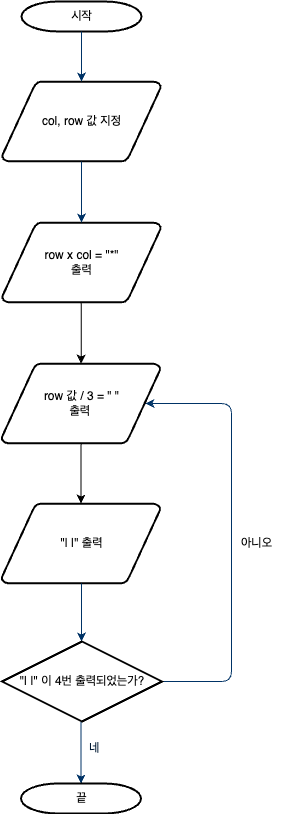

The diagram above was exported from draw.io. Its source (the exported page's mxGraphModel, read from the mxfile embedded in the PNG):
<mxGraphModel dx="1553" dy="1028" grid="1" gridSize="10" guides="1" tooltips="1" connect="1" arrows="1" fold="1" page="1" pageScale="1" pageWidth="1169" pageHeight="827" background="none" math="0" shadow="0">
  <root>
    <mxCell id="0" />
    <mxCell id="1" parent="0" />
    <mxCell id="2" value="시작" style="shape=mxgraph.flowchart.terminator;strokeWidth=2;gradientColor=none;gradientDirection=north;fontStyle=0;html=1;" parent="1" vertex="1">
      <mxGeometry x="260" y="8" width="120" height="30" as="geometry" />
    </mxCell>
    <mxCell id="3" value="col, row 값 지정" style="shape=mxgraph.flowchart.data;strokeWidth=2;gradientColor=none;gradientDirection=north;fontStyle=0;html=1;" parent="1" vertex="1">
      <mxGeometry x="240.5" y="88" width="159" height="80" as="geometry" />
    </mxCell>
    <mxCell id="4" value="row 값 / 3 = &quot; &quot;&lt;br&gt;출력&amp;nbsp;" style="shape=mxgraph.flowchart.data;strokeWidth=2;gradientColor=none;gradientDirection=north;fontStyle=0;html=1;" parent="1" vertex="1">
      <mxGeometry x="240" y="370" width="159" height="80" as="geometry" />
    </mxCell>
    <mxCell id="5" value="row x col = &quot;*&quot;&lt;br&gt;출력" style="shape=mxgraph.flowchart.data;strokeWidth=2;gradientColor=none;gradientDirection=north;fontStyle=0;html=1;" parent="1" vertex="1">
      <mxGeometry x="240.5" y="229" width="159" height="80" as="geometry" />
    </mxCell>
    <mxCell id="7" style="fontStyle=1;strokeColor=#003366;strokeWidth=1;html=1;" parent="1" source="2" target="3" edge="1">
      <mxGeometry relative="1" as="geometry" />
    </mxCell>
    <mxCell id="8" style="fontStyle=1;strokeColor=#003366;strokeWidth=1;html=1;" parent="1" source="3" target="5" edge="1">
      <mxGeometry relative="1" as="geometry" />
    </mxCell>
    <mxCell id="13" value="&quot;| |&quot; 출력" style="shape=mxgraph.flowchart.data;strokeWidth=2;gradientColor=none;gradientDirection=north;fontStyle=0;html=1;" parent="1" vertex="1">
      <mxGeometry x="240" y="510" width="159" height="80" as="geometry" />
    </mxCell>
    <mxCell id="17" value="" style="edgeStyle=elbowEdgeStyle;elbow=horizontal;fontStyle=1;strokeColor=#003366;strokeWidth=1;html=1;" parent="1" source="13" target="3SwWvo4trUi_gPUbJgSL-59" edge="1">
      <mxGeometry width="100" height="100" as="geometry">
        <mxPoint x="320" y="548" as="sourcePoint" />
        <mxPoint x="100" y="-52" as="targetPoint" />
        <Array as="points">
          <mxPoint x="320" y="608" />
        </Array>
      </mxGeometry>
    </mxCell>
    <mxCell id="19" value="" style="edgeStyle=elbowEdgeStyle;elbow=horizontal;fontStyle=1;strokeColor=#003366;strokeWidth=1;html=1;entryX=0.905;entryY=0.5;entryDx=0;entryDy=0;entryPerimeter=0;" parent="1" source="3SwWvo4trUi_gPUbJgSL-59" target="4" edge="1">
      <mxGeometry width="100" height="100" as="geometry">
        <mxPoint y="48" as="sourcePoint" />
        <mxPoint x="100" y="-52" as="targetPoint" />
        <Array as="points">
          <mxPoint x="470" y="538" />
        </Array>
      </mxGeometry>
    </mxCell>
    <mxCell id="30" value="" style="edgeStyle=elbowEdgeStyle;elbow=horizontal;fontStyle=1;strokeColor=#003366;strokeWidth=1;html=1;" parent="1" source="3SwWvo4trUi_gPUbJgSL-59" target="40" edge="1">
      <mxGeometry width="100" height="100" as="geometry">
        <mxPoint x="321" y="748" as="sourcePoint" />
        <mxPoint x="321" y="790.5" as="targetPoint" />
      </mxGeometry>
    </mxCell>
    <mxCell id="40" value="끝" style="shape=mxgraph.flowchart.terminator;strokeWidth=2;gradientColor=none;gradientDirection=north;fontStyle=0;html=1;" parent="1" vertex="1">
      <mxGeometry x="259.5" y="790" width="120" height="30" as="geometry" />
    </mxCell>
    <mxCell id="47" value="네" style="text;fontColor=#001933;fontStyle=0;html=1;strokeColor=none;gradientColor=none;fillColor=none;strokeWidth=2;" parent="1" vertex="1">
      <mxGeometry x="326" y="741" width="20" height="30" as="geometry" />
    </mxCell>
    <mxCell id="3SwWvo4trUi_gPUbJgSL-59" value="&quot;| |&quot; 이 4번 출력되었는가?" style="strokeWidth=2;html=1;shape=mxgraph.flowchart.decision;whiteSpace=wrap;" vertex="1" parent="1">
      <mxGeometry x="240.5" y="648" width="160" height="80" as="geometry" />
    </mxCell>
    <mxCell id="3SwWvo4trUi_gPUbJgSL-60" value="" style="endArrow=classic;html=1;rounded=0;" edge="1" parent="1" source="4" target="13">
      <mxGeometry width="50" height="50" relative="1" as="geometry">
        <mxPoint x="310" y="558" as="sourcePoint" />
        <mxPoint x="380" y="578" as="targetPoint" />
      </mxGeometry>
    </mxCell>
    <mxCell id="3SwWvo4trUi_gPUbJgSL-64" value="" style="endArrow=classic;html=1;rounded=0;" edge="1" parent="1" source="5" target="4">
      <mxGeometry width="50" height="50" relative="1" as="geometry">
        <mxPoint x="430" y="318" as="sourcePoint" />
        <mxPoint x="480" y="268" as="targetPoint" />
      </mxGeometry>
    </mxCell>
    <mxCell id="3SwWvo4trUi_gPUbJgSL-70" value="아니오" style="text;html=1;align=center;verticalAlign=middle;resizable=0;points=[];autosize=1;strokeColor=none;fillColor=none;" vertex="1" parent="1">
      <mxGeometry x="470" y="535" width="50" height="30" as="geometry" />
    </mxCell>
  </root>
</mxGraphModel>